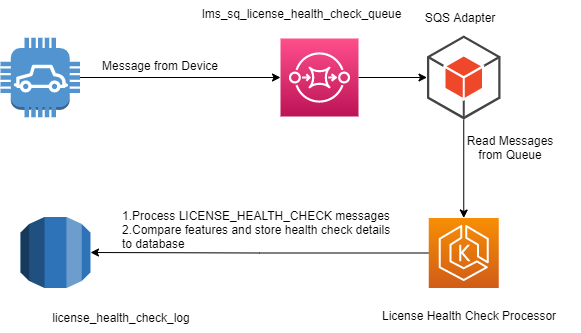

The diagram above was exported from draw.io. Its source (the exported page's mxGraphModel, read from the mxfile embedded in the PNG):
<mxGraphModel dx="1872" dy="379" grid="1" gridSize="10" guides="1" tooltips="1" connect="1" arrows="1" fold="1" page="1" pageScale="1" pageWidth="850" pageHeight="1100" math="0" shadow="0">
  <root>
    <mxCell id="0" />
    <mxCell id="1" parent="0" />
    <mxCell id="rC3V2rBh6DSX0kBzkDj3-7" style="edgeStyle=orthogonalEdgeStyle;rounded=0;orthogonalLoop=1;jettySize=auto;html=1;entryX=0;entryY=0.5;entryDx=0;entryDy=0;exitX=1;exitY=0.5;exitDx=0;exitDy=0;exitPerimeter=0;entryPerimeter=0;" edge="1" parent="1" source="rC3V2rBh6DSX0kBzkDj3-10" target="rC3V2rBh6DSX0kBzkDj3-13">
      <mxGeometry relative="1" as="geometry">
        <mxPoint x="466.5" y="196.5" as="sourcePoint" />
        <mxPoint x="400" y="195" as="targetPoint" />
      </mxGeometry>
    </mxCell>
    <mxCell id="rC3V2rBh6DSX0kBzkDj3-2" value="" style="outlineConnect=0;dashed=0;verticalLabelPosition=bottom;verticalAlign=top;align=center;html=1;shape=mxgraph.aws3.rds;fillColor=#2E73B8;gradientColor=none;" vertex="1" parent="1">
      <mxGeometry x="10" y="334.5" width="70" height="71" as="geometry" />
    </mxCell>
    <mxCell id="rC3V2rBh6DSX0kBzkDj3-5" style="edgeStyle=orthogonalEdgeStyle;rounded=0;orthogonalLoop=1;jettySize=auto;html=1;entryX=0;entryY=0.5;entryDx=0;entryDy=0;entryPerimeter=0;exitX=1;exitY=0.5;exitDx=0;exitDy=0;exitPerimeter=0;" edge="1" parent="1" source="rC3V2rBh6DSX0kBzkDj3-22" target="rC3V2rBh6DSX0kBzkDj3-10">
      <mxGeometry relative="1" as="geometry">
        <mxPoint x="140" y="195" as="sourcePoint" />
        <mxPoint x="390" y="196.5" as="targetPoint" />
      </mxGeometry>
    </mxCell>
    <mxCell id="rC3V2rBh6DSX0kBzkDj3-4" value="Read Messages from Queue" style="text;html=1;strokeColor=none;fillColor=none;align=center;verticalAlign=middle;whiteSpace=wrap;rounded=0;" vertex="1" parent="1">
      <mxGeometry x="450" y="250" width="100" height="30" as="geometry" />
    </mxCell>
    <mxCell id="rC3V2rBh6DSX0kBzkDj3-8" style="edgeStyle=orthogonalEdgeStyle;rounded=0;orthogonalLoop=1;jettySize=auto;html=1;exitX=0;exitY=0.5;exitDx=0;exitDy=0;entryX=1;entryY=0.5;entryDx=0;entryDy=0;entryPerimeter=0;exitPerimeter=0;" edge="1" parent="1" source="rC3V2rBh6DSX0kBzkDj3-18" target="rC3V2rBh6DSX0kBzkDj3-2">
      <mxGeometry relative="1" as="geometry">
        <mxPoint x="388.25" y="370" as="sourcePoint" />
      </mxGeometry>
    </mxCell>
    <mxCell id="rC3V2rBh6DSX0kBzkDj3-9" value="lms_sq_license_health_check_queue" style="text;html=1;strokeColor=none;fillColor=none;align=left;verticalAlign=middle;whiteSpace=wrap;rounded=0;" vertex="1" parent="1">
      <mxGeometry x="190" y="118" width="200" height="26" as="geometry" />
    </mxCell>
    <mxCell id="rC3V2rBh6DSX0kBzkDj3-10" value="" style="sketch=0;points=[[0,0,0],[0.25,0,0],[0.5,0,0],[0.75,0,0],[1,0,0],[0,1,0],[0.25,1,0],[0.5,1,0],[0.75,1,0],[1,1,0],[0,0.25,0],[0,0.5,0],[0,0.75,0],[1,0.25,0],[1,0.5,0],[1,0.75,0]];outlineConnect=0;fontColor=#232F3E;gradientColor=#FF4F8B;gradientDirection=north;fillColor=#BC1356;strokeColor=#ffffff;dashed=0;verticalLabelPosition=bottom;verticalAlign=top;align=center;html=1;fontSize=12;fontStyle=0;aspect=fixed;shape=mxgraph.aws4.resourceIcon;resIcon=mxgraph.aws4.sqs;" vertex="1" parent="1">
      <mxGeometry x="270" y="156" width="78" height="78" as="geometry" />
    </mxCell>
    <mxCell id="rC3V2rBh6DSX0kBzkDj3-12" style="edgeStyle=orthogonalEdgeStyle;rounded=0;orthogonalLoop=1;jettySize=auto;html=1;entryX=0.5;entryY=0;entryDx=0;entryDy=0;exitX=0.5;exitY=1;exitDx=0;exitDy=0;exitPerimeter=0;entryPerimeter=0;" edge="1" parent="1" source="rC3V2rBh6DSX0kBzkDj3-13" target="rC3V2rBh6DSX0kBzkDj3-18">
      <mxGeometry relative="1" as="geometry">
        <mxPoint x="473.5" y="195" as="sourcePoint" />
        <mxPoint x="453.25" y="340" as="targetPoint" />
      </mxGeometry>
    </mxCell>
    <mxCell id="rC3V2rBh6DSX0kBzkDj3-13" value="" style="outlineConnect=0;dashed=0;verticalLabelPosition=bottom;verticalAlign=top;align=center;html=1;shape=mxgraph.aws3.android;fillColor=#EE472A;gradientColor=none;" vertex="1" parent="1">
      <mxGeometry x="416.5" y="153" width="73.5" height="84" as="geometry" />
    </mxCell>
    <mxCell id="rC3V2rBh6DSX0kBzkDj3-14" value="license_health_check_log" style="text;html=1;strokeColor=none;fillColor=none;align=center;verticalAlign=middle;whiteSpace=wrap;rounded=0;" vertex="1" parent="1">
      <mxGeometry x="60.5" y="420" width="100" height="30" as="geometry" />
    </mxCell>
    <mxCell id="rC3V2rBh6DSX0kBzkDj3-15" value="SQS Adapter" style="text;html=1;strokeColor=none;fillColor=none;align=center;verticalAlign=middle;whiteSpace=wrap;rounded=0;" vertex="1" parent="1">
      <mxGeometry x="400" y="120" width="100" height="30" as="geometry" />
    </mxCell>
    <mxCell id="rC3V2rBh6DSX0kBzkDj3-18" value="" style="sketch=0;points=[[0,0,0],[0.25,0,0],[0.5,0,0],[0.75,0,0],[1,0,0],[0,1,0],[0.25,1,0],[0.5,1,0],[0.75,1,0],[1,1,0],[0,0.25,0],[0,0.5,0],[0,0.75,0],[1,0.25,0],[1,0.5,0],[1,0.75,0]];outlineConnect=0;fontColor=#232F3E;gradientColor=#F78E04;gradientDirection=north;fillColor=#D05C17;strokeColor=#ffffff;dashed=0;verticalLabelPosition=bottom;verticalAlign=top;align=center;html=1;fontSize=12;fontStyle=0;aspect=fixed;shape=mxgraph.aws4.resourceIcon;resIcon=mxgraph.aws4.eks;" vertex="1" parent="1">
      <mxGeometry x="418.25" y="335.5" width="70" height="70" as="geometry" />
    </mxCell>
    <mxCell id="rC3V2rBh6DSX0kBzkDj3-19" value="&lt;span style=&quot;font-family: &amp;#34;helvetica&amp;#34; ; text-align: center&quot;&gt;License Health Check Processor&lt;/span&gt;" style="text;whiteSpace=wrap;html=1;" vertex="1" parent="1">
      <mxGeometry x="370" y="420" width="200" height="30" as="geometry" />
    </mxCell>
    <mxCell id="rC3V2rBh6DSX0kBzkDj3-22" value="" style="outlineConnect=0;dashed=0;verticalLabelPosition=bottom;verticalAlign=top;align=center;html=1;shape=mxgraph.aws3.car;fillColor=#5294CF;gradientColor=none;" vertex="1" parent="1">
      <mxGeometry x="-10" y="155.25" width="79.5" height="79.5" as="geometry" />
    </mxCell>
    <mxCell id="rC3V2rBh6DSX0kBzkDj3-23" value="&lt;div style=&quot;text-align: center&quot;&gt;&lt;span&gt;&lt;font face=&quot;helvetica&quot;&gt;Message from Device&lt;/font&gt;&lt;/span&gt;&lt;/div&gt;" style="text;whiteSpace=wrap;html=1;" vertex="1" parent="1">
      <mxGeometry x="90" y="170" width="200" height="30" as="geometry" />
    </mxCell>
    <mxCell id="rC3V2rBh6DSX0kBzkDj3-24" value="&lt;div&gt;&lt;span&gt;&lt;font face=&quot;helvetica&quot;&gt;1.Process LICENSE_HEALTH_CHECK messages&lt;/font&gt;&lt;/span&gt;&lt;/div&gt;&lt;div&gt;&lt;span&gt;&lt;font face=&quot;helvetica&quot;&gt;2.Compare features and store health check details&amp;nbsp;&lt;/font&gt;&lt;/span&gt;&lt;/div&gt;&lt;div&gt;&lt;span&gt;&lt;font face=&quot;helvetica&quot;&gt;to database&lt;/font&gt;&lt;/span&gt;&lt;/div&gt;" style="text;whiteSpace=wrap;html=1;align=left;" vertex="1" parent="1">
      <mxGeometry x="110" y="320" width="350" height="30" as="geometry" />
    </mxCell>
  </root>
</mxGraphModel>